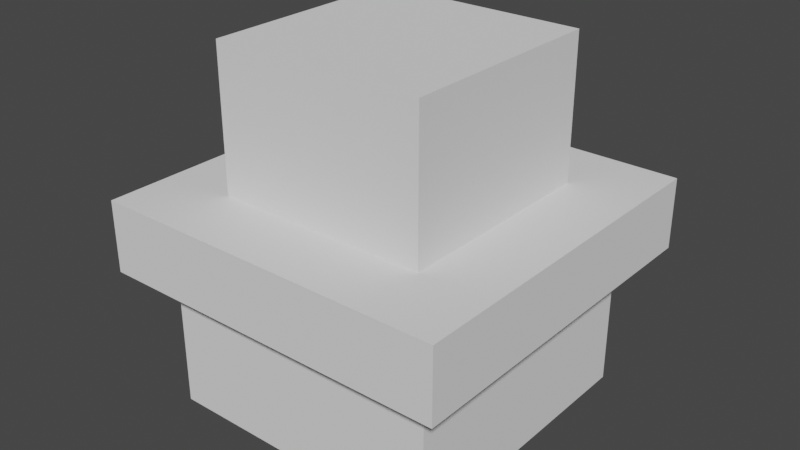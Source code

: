 # Source: Emitter4.blend  (saved by Blender 2.93.20; exported with 4.5.12 LTS)
import bpy
from mathutils import Matrix  # noqa: F401  (used for matrix-valued properties, if any)

bpy.ops.wm.read_factory_settings(use_empty=True)
scene = bpy.context.scene
scene.name = 'Scene'

# ---- collections
col_collection = bpy.data.collections.new('Collection'); scene.collection.children.link(col_collection)

# ---- world
world_world = bpy.data.worlds.new('World'); scene.world = world_world
world_world.use_nodes = True; world_world.node_tree.nodes.clear()
_N = world_world.node_tree.nodes; _L = world_world.node_tree.links
n0 = _N.new('ShaderNodeOutputWorld'); n0.name = 'World Output'; n0.location = (300, 300)
n1 = _N.new('ShaderNodeBackground'); n1.name = 'Background'; n1.location = (10, 300)
n1.inputs[0].default_value = (0.05088, 0.05088, 0.05088, 1.0)
_L.new(n1.outputs[0], n0.inputs[0])
n0.is_active_output = True
world_world.color = (0.05088, 0.05088, 0.05088)
world_world.use_sun_shadow = False
world_world.sun_shadow_jitter_overblur = 0.0

# ---- meshes
me_plane_003 = bpy.data.meshes.new('Plane.003')
me_plane_003.from_pydata([(2.5, 0.2, -0.91), (2.5, 0.2, -0.61), (2.2, 0.2, -0.91), (2.2, 0.2, -0.61), (2.5, 0.4, -0.91), (2.5, 0.4, -0.61), (2.2, 0.4, -0.91), (2.2, 0.4, -0.61), (2.55, 0.1, -0.96), (2.55, 0.1, -0.56), (2.15, 0.1, -0.96), (2.15, 0.1, -0.56), (2.55, -0.1, -0.96), (2.55, -0.1, -0.56), (2.15, -0.1, -0.96), (2.15, -0.1, -0.56), (2.6, 0.2, -1.01), (2.6, 0.2, -0.51), (2.1, 0.2, -1.01), (2.1, 0.2, -0.51), (2.6, 0.1, -1.01), (2.6, 0.1, -0.51), (2.1, 0.1, -1.01), (2.1, 0.1, -0.51)], [], [(1, 3, 2, 0), (5, 4, 6, 7), (0, 2, 6, 4), (2, 3, 7, 6), (3, 1, 5, 7), (1, 0, 4, 5), (9, 11, 10, 8), (13, 12, 14, 15), (8, 10, 14, 12), (10, 11, 15, 14), (11, 9, 13, 15), (9, 8, 12, 13), (17, 19, 18, 16), (21, 20, 22, 23), (16, 18, 22, 20), (18, 19, 23, 22), (19, 17, 21, 23), (17, 16, 20, 21)])
_uv = me_plane_003.uv_layers.new(name='UVMap')
_uv.uv.foreach_set('vector', [0.7814, 0.7691, 0.8941, 0.7691, 0.8941, 0.6564, 0.7814, 0.6564, 0.7814, 0.7691, 0.7814, 0.6564, 0.8941, 0.6564, 0.8941, 0.7691, 0.7814, 0.6564, 0.8941, 0.6564, 0.8941, 0.6564, 0.7814, 0.6564, 0.8941, 0.6564, 0.8941, 0.7691, 0.8941, 0.7691, 0.8941, 0.6564, 0.8941, 0.7691, 0.7814, 0.7691, 0.7814, 0.7691, 0.8941, 0.7691, 0.7814, 0.7691, 0.7814, 0.6564, 0.7814, 0.6564, 0.7814, 0.7691, 0.7814, 0.7691, 0.8941, 0.7691, 0.8941, 0.6564, 0.7814, 0.6564, 0.7814, 0.7691, 0.7814, 0.6564, 0.8941, 0.6564, 0.8941, 0.7691, 0.7814, 0.6564, 0.8941, 0.6564, 0.8941, 0.6564, 0.7814, 0.6564, 0.8941, 0.6564, 0.8941, 0.7691, 0.8941, 0.7691, 0.8941, 0.6564, 0.8941, 0.7691, 0.7814, 0.7691, 0.7814, 0.7691, 0.8941, 0.7691, 0.7814, 0.7691, 0.7814, 0.6564, 0.7814, 0.6564, 0.7814, 0.7691, 0.7814, 0.7691, 0.8941, 0.7691, 0.8941, 0.6564, 0.7814, 0.6564, 0.7814, 0.7691, 0.7814, 0.6564, 0.8941, 0.6564, 0.8941, 0.7691, 0.7814, 0.6564, 0.8941, 0.6564, 0.8941, 0.6564, 0.7814, 0.6564, 0.8941, 0.6564, 0.8941, 0.7691, 0.8941, 0.7691, 0.8941, 0.6564, 0.8941, 0.7691, 0.7814, 0.7691, 0.7814, 0.7691, 0.8941, 0.7691, 0.7814, 0.7691, 0.7814, 0.6564, 0.7814, 0.6564, 0.7814, 0.7691])
me_plane_003.use_remesh_fix_poles = True
me_plane_003.use_remesh_preserve_attributes = False
me_plane_003.use_mirror_vertex_groups = False
me_plane_003.update()

# ---- objects
ob_plane_003 = bpy.data.objects.new('Plane.003', me_plane_003)

# ---- transforms, parenting, visibility, modifiers, constraints
ob_plane_003.location = (-2.35, -0.76, 1.7)
ob_plane_003.rotation_euler = (1.571, -0.0, 0.0)
ob_plane_003.lineart.crease_threshold = 0.0

# ---- collection membership
col_collection.objects.link(ob_plane_003)

# ---- scene / render settings (as saved in the file)
scene.frame_start = 1; scene.frame_end = 250; scene.frame_set(1)
scene.render.engine = 'BLENDER_EEVEE_NEXT'
scene.cycles.use_denoising = False
scene.cycles.samples = 128
scene.cycles.sampling_pattern = 'TABULATED_SOBOL'
scene.cycles.use_adaptive_sampling = False
scene.cycles.use_light_tree = False
scene.eevee.use_gtao = True
scene.eevee.gtao_quality = 0.4
scene.eevee.gtao_distance = 2.5
scene.eevee.fast_gi_quality = 0.4
scene.view_settings.view_transform = 'Filmic'
bpy.context.view_layer.update()

# ---- added for rendering (the .blend has no active camera and no usable light): camera, sun
cam_auto = bpy.data.cameras.new('AutoCamera')
cam_auto.lens = 50.0
cam_auto.sensor_width = 36.0
cam_auto.clip_end = 1000.0
ob_auto_camera = bpy.data.objects.new('AutoCamera', cam_auto)
scene.collection.objects.link(ob_auto_camera)
ob_auto_camera.location = (0.801268, -0.961522, 2.49101)
ob_auto_camera.rotation_euler = (1.09748, -7.21219e-08, 0.694738)
scene.camera = ob_auto_camera
light_auto_sun = bpy.data.lights.new('AutoSun', 'SUN')
light_auto_sun.energy = 3.0
light_auto_sun.angle = 0.0523599
ob_auto_sun = bpy.data.objects.new('AutoSun', light_auto_sun)
scene.collection.objects.link(ob_auto_sun)
ob_auto_sun.rotation_euler = (0.872665, 0.174533, 0.523599)
bpy.context.view_layer.update()
